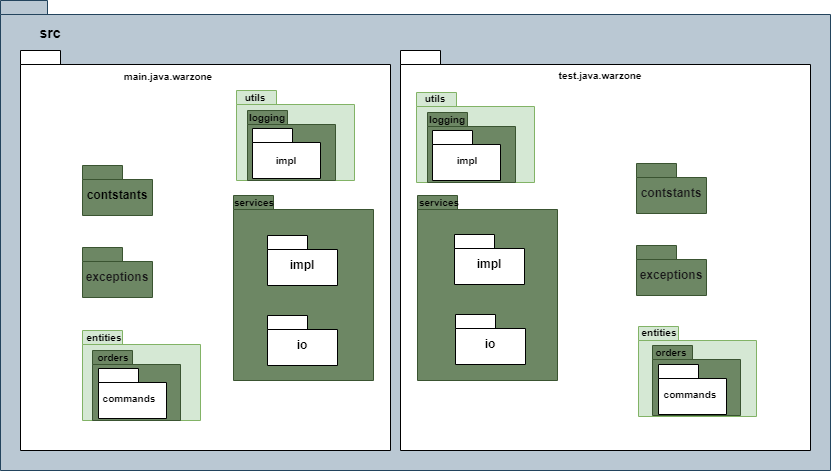

The diagram above was exported from draw.io. Its source (the exported page's mxGraphModel, read from the mxfile embedded in the PNG):
<mxGraphModel dx="1114" dy="616" grid="1" gridSize="10" guides="1" tooltips="1" connect="1" arrows="1" fold="1" page="1" pageScale="1" pageWidth="827" pageHeight="1169" math="0" shadow="0">
  <root>
    <mxCell id="0" />
    <mxCell id="1" parent="0" />
    <mxCell id="F4imv42MuFLbQDGUSFvz-1" value="entities" style="shape=folder;fontStyle=1;spacingTop=10;tabWidth=40;tabHeight=14;tabPosition=left;html=1;whiteSpace=wrap;" vertex="1" parent="1">
      <mxGeometry x="262" y="465" width="100" height="70" as="geometry" />
    </mxCell>
    <mxCell id="F4imv42MuFLbQDGUSFvz-2" value="" style="shape=folder;fontStyle=1;spacingTop=10;tabWidth=40;tabHeight=14;tabPosition=left;html=1;whiteSpace=wrap;fillColor=#bac8d3;strokeColor=#23445d;" vertex="1" parent="1">
      <mxGeometry y="160" width="830" height="470" as="geometry" />
    </mxCell>
    <mxCell id="F4imv42MuFLbQDGUSFvz-3" value="" style="shape=folder;fontStyle=1;spacingTop=10;tabWidth=40;tabHeight=14;tabPosition=left;html=1;whiteSpace=wrap;" vertex="1" parent="1">
      <mxGeometry x="20" y="210" width="370" height="400" as="geometry" />
    </mxCell>
    <mxCell id="F4imv42MuFLbQDGUSFvz-4" value="" style="shape=folder;fontStyle=1;spacingTop=10;tabWidth=40;tabHeight=14;tabPosition=left;html=1;whiteSpace=wrap;" vertex="1" parent="1">
      <mxGeometry x="400" y="210" width="410" height="400" as="geometry" />
    </mxCell>
    <mxCell id="F4imv42MuFLbQDGUSFvz-5" value="&lt;font color=&quot;#000000&quot;&gt;contstants&lt;/font&gt;" style="shape=folder;fontStyle=1;spacingTop=10;tabWidth=40;tabHeight=14;tabPosition=left;html=1;whiteSpace=wrap;fillColor=#6d8764;strokeColor=#3A5431;fontColor=#ffffff;" vertex="1" parent="1">
      <mxGeometry x="82" y="325" width="70" height="50" as="geometry" />
    </mxCell>
    <mxCell id="F4imv42MuFLbQDGUSFvz-6" value="" style="shape=folder;fontStyle=1;spacingTop=10;tabWidth=40;tabHeight=14;tabPosition=left;html=1;whiteSpace=wrap;fillColor=#d5e8d4;strokeColor=#82b366;" vertex="1" parent="1">
      <mxGeometry x="82" y="490" width="118" height="90" as="geometry" />
    </mxCell>
    <mxCell id="F4imv42MuFLbQDGUSFvz-7" value="&lt;font color=&quot;#1a1a1a&quot;&gt;exceptions&lt;/font&gt;" style="shape=folder;fontStyle=1;spacingTop=10;tabWidth=40;tabHeight=14;tabPosition=left;html=1;whiteSpace=wrap;fillColor=#6d8764;strokeColor=#3A5431;fontColor=#ffffff;" vertex="1" parent="1">
      <mxGeometry x="82" y="407" width="70" height="50" as="geometry" />
    </mxCell>
    <mxCell id="F4imv42MuFLbQDGUSFvz-9" value="" style="shape=folder;fontStyle=1;spacingTop=10;tabWidth=40;tabHeight=14;tabPosition=left;html=1;whiteSpace=wrap;fillColor=#6d8764;strokeColor=#3A5431;fontColor=#ffffff;" vertex="1" parent="1">
      <mxGeometry x="233" y="355" width="140" height="185" as="geometry" />
    </mxCell>
    <mxCell id="F4imv42MuFLbQDGUSFvz-10" value="io" style="shape=folder;fontStyle=1;spacingTop=10;tabWidth=40;tabHeight=14;tabPosition=left;html=1;whiteSpace=wrap;" vertex="1" parent="1">
      <mxGeometry x="267" y="475" width="70" height="50" as="geometry" />
    </mxCell>
    <mxCell id="F4imv42MuFLbQDGUSFvz-11" value="impl" style="shape=folder;fontStyle=1;spacingTop=10;tabWidth=40;tabHeight=14;tabPosition=left;html=1;whiteSpace=wrap;" vertex="1" parent="1">
      <mxGeometry x="267" y="395" width="70" height="50" as="geometry" />
    </mxCell>
    <mxCell id="F4imv42MuFLbQDGUSFvz-12" value="&lt;b&gt;&lt;font style=&quot;font-size: 10px;&quot;&gt;services&lt;/font&gt;&lt;/b&gt;" style="text;html=1;align=center;verticalAlign=middle;whiteSpace=wrap;rounded=0;" vertex="1" parent="1">
      <mxGeometry x="224" y="347" width="60" height="30" as="geometry" />
    </mxCell>
    <mxCell id="F4imv42MuFLbQDGUSFvz-13" value="&lt;font style=&quot;font-size: 10px;&quot;&gt;&lt;b&gt;main.java.warzone&lt;/b&gt;&lt;/font&gt;" style="text;html=1;align=center;verticalAlign=middle;whiteSpace=wrap;rounded=0;" vertex="1" parent="1">
      <mxGeometry x="138" y="221" width="60" height="30" as="geometry" />
    </mxCell>
    <mxCell id="F4imv42MuFLbQDGUSFvz-14" value="&lt;font style=&quot;font-size: 10px;&quot;&gt;&lt;b&gt;test.java.warzone&lt;/b&gt;&lt;/font&gt;" style="text;html=1;align=center;verticalAlign=middle;whiteSpace=wrap;rounded=0;" vertex="1" parent="1">
      <mxGeometry x="570" y="220" width="60" height="30" as="geometry" />
    </mxCell>
    <mxCell id="F4imv42MuFLbQDGUSFvz-15" value="" style="shape=folder;fontStyle=1;spacingTop=10;tabWidth=40;tabHeight=14;tabPosition=left;html=1;whiteSpace=wrap;fillColor=#6d8764;strokeColor=#3A5431;fontColor=#ffffff;" vertex="1" parent="1">
      <mxGeometry x="417" y="355" width="140" height="185" as="geometry" />
    </mxCell>
    <mxCell id="F4imv42MuFLbQDGUSFvz-16" value="io" style="shape=folder;fontStyle=1;spacingTop=10;tabWidth=40;tabHeight=14;tabPosition=left;html=1;whiteSpace=wrap;" vertex="1" parent="1">
      <mxGeometry x="455" y="474" width="70" height="50" as="geometry" />
    </mxCell>
    <mxCell id="F4imv42MuFLbQDGUSFvz-17" value="impl" style="shape=folder;fontStyle=1;spacingTop=10;tabWidth=40;tabHeight=14;tabPosition=left;html=1;whiteSpace=wrap;" vertex="1" parent="1">
      <mxGeometry x="454" y="394" width="70" height="50" as="geometry" />
    </mxCell>
    <mxCell id="F4imv42MuFLbQDGUSFvz-18" value="&lt;b&gt;&lt;font style=&quot;font-size: 10px;&quot;&gt;services&lt;/font&gt;&lt;/b&gt;" style="text;html=1;align=center;verticalAlign=middle;whiteSpace=wrap;rounded=0;" vertex="1" parent="1">
      <mxGeometry x="409" y="347" width="60" height="30" as="geometry" />
    </mxCell>
    <mxCell id="F4imv42MuFLbQDGUSFvz-19" value="&lt;font color=&quot;#1a1a1a&quot;&gt;contstants&lt;/font&gt;" style="shape=folder;fontStyle=1;spacingTop=10;tabWidth=40;tabHeight=14;tabPosition=left;html=1;whiteSpace=wrap;fillColor=#6d8764;strokeColor=#3A5431;fontColor=#ffffff;" vertex="1" parent="1">
      <mxGeometry x="636" y="323" width="70" height="50" as="geometry" />
    </mxCell>
    <mxCell id="F4imv42MuFLbQDGUSFvz-21" value="&lt;font color=&quot;#1a1a1a&quot;&gt;exceptions&lt;/font&gt;" style="shape=folder;fontStyle=1;spacingTop=10;tabWidth=40;tabHeight=14;tabPosition=left;html=1;whiteSpace=wrap;fillColor=#6d8764;strokeColor=#3A5431;fontColor=#ffffff;" vertex="1" parent="1">
      <mxGeometry x="636" y="405" width="70" height="50" as="geometry" />
    </mxCell>
    <mxCell id="F4imv42MuFLbQDGUSFvz-23" value="&lt;b style=&quot;&quot;&gt;&lt;font style=&quot;font-size: 14px;&quot;&gt;src&lt;/font&gt;&lt;/b&gt;" style="text;html=1;align=center;verticalAlign=middle;whiteSpace=wrap;rounded=0;" vertex="1" parent="1">
      <mxGeometry x="20" y="178" width="60" height="30" as="geometry" />
    </mxCell>
    <mxCell id="F4imv42MuFLbQDGUSFvz-24" value="" style="shape=folder;fontStyle=1;spacingTop=10;tabWidth=40;tabHeight=14;tabPosition=left;html=1;whiteSpace=wrap;fillColor=#d5e8d4;strokeColor=#82b366;gradientColor=#97d077;" vertex="1" parent="1">
      <mxGeometry x="110" y="525" width="70" height="45" as="geometry" />
    </mxCell>
    <mxCell id="F4imv42MuFLbQDGUSFvz-25" value="" style="shape=folder;fontStyle=1;spacingTop=10;tabWidth=40;tabHeight=14;tabPosition=left;html=1;whiteSpace=wrap;fillColor=#6d8764;strokeColor=#3A5431;fontColor=#ffffff;" vertex="1" parent="1">
      <mxGeometry x="92" y="510" width="88" height="70" as="geometry" />
    </mxCell>
    <mxCell id="F4imv42MuFLbQDGUSFvz-26" value="" style="shape=folder;fontStyle=1;spacingTop=10;tabWidth=40;tabHeight=14;tabPosition=left;html=1;whiteSpace=wrap;" vertex="1" parent="1">
      <mxGeometry x="98" y="528" width="68" height="50" as="geometry" />
    </mxCell>
    <mxCell id="F4imv42MuFLbQDGUSFvz-27" value="&lt;b style=&quot;border-color: var(--border-color);&quot;&gt;&lt;font style=&quot;border-color: var(--border-color); font-size: 10px;&quot;&gt;entities&lt;/font&gt;&lt;/b&gt;" style="text;html=1;align=center;verticalAlign=middle;whiteSpace=wrap;rounded=0;" vertex="1" parent="1">
      <mxGeometry x="74" y="482" width="60" height="30" as="geometry" />
    </mxCell>
    <mxCell id="F4imv42MuFLbQDGUSFvz-28" value="&lt;b&gt;&lt;font style=&quot;font-size: 10px;&quot;&gt;orders&lt;/font&gt;&lt;/b&gt;" style="text;html=1;align=center;verticalAlign=middle;whiteSpace=wrap;rounded=0;" vertex="1" parent="1">
      <mxGeometry x="83" y="500" width="60" height="34" as="geometry" />
    </mxCell>
    <mxCell id="F4imv42MuFLbQDGUSFvz-29" value="&lt;b&gt;&lt;font style=&quot;font-size: 10px;&quot;&gt;commands&lt;/font&gt;&lt;/b&gt;" style="text;html=1;align=center;verticalAlign=middle;whiteSpace=wrap;rounded=0;" vertex="1" parent="1">
      <mxGeometry x="99" y="543" width="60" height="30" as="geometry" />
    </mxCell>
    <mxCell id="F4imv42MuFLbQDGUSFvz-36" value="" style="shape=folder;fontStyle=1;spacingTop=10;tabWidth=40;tabHeight=14;tabPosition=left;html=1;whiteSpace=wrap;fillColor=#d5e8d4;strokeColor=#82b366;" vertex="1" parent="1">
      <mxGeometry x="638" y="486" width="118" height="90" as="geometry" />
    </mxCell>
    <mxCell id="F4imv42MuFLbQDGUSFvz-37" value="" style="shape=folder;fontStyle=1;spacingTop=10;tabWidth=40;tabHeight=14;tabPosition=left;html=1;whiteSpace=wrap;fillColor=#6d8764;strokeColor=#3A5431;fontColor=#ffffff;" vertex="1" parent="1">
      <mxGeometry x="652" y="505" width="88" height="70" as="geometry" />
    </mxCell>
    <mxCell id="F4imv42MuFLbQDGUSFvz-39" value="" style="shape=folder;fontStyle=1;spacingTop=10;tabWidth=40;tabHeight=14;tabPosition=left;html=1;whiteSpace=wrap;" vertex="1" parent="1">
      <mxGeometry x="658" y="524" width="68" height="50" as="geometry" />
    </mxCell>
    <mxCell id="F4imv42MuFLbQDGUSFvz-40" value="&lt;b&gt;&lt;font style=&quot;font-size: 10px;&quot;&gt;orders&lt;/font&gt;&lt;/b&gt;" style="text;html=1;align=center;verticalAlign=middle;whiteSpace=wrap;rounded=0;" vertex="1" parent="1">
      <mxGeometry x="641" y="495" width="60" height="34" as="geometry" />
    </mxCell>
    <mxCell id="F4imv42MuFLbQDGUSFvz-41" value="&lt;b&gt;&lt;font style=&quot;font-size: 10px;&quot;&gt;commands&lt;/font&gt;&lt;/b&gt;" style="text;html=1;align=center;verticalAlign=middle;whiteSpace=wrap;rounded=0;" vertex="1" parent="1">
      <mxGeometry x="660" y="539" width="60" height="30" as="geometry" />
    </mxCell>
    <mxCell id="F4imv42MuFLbQDGUSFvz-42" value="&lt;font style=&quot;font-size: 10px;&quot;&gt;&lt;b&gt;entities&lt;/b&gt;&lt;/font&gt;" style="text;html=1;align=center;verticalAlign=middle;whiteSpace=wrap;rounded=0;" vertex="1" parent="1">
      <mxGeometry x="629" y="477" width="60" height="30" as="geometry" />
    </mxCell>
    <mxCell id="F4imv42MuFLbQDGUSFvz-43" value="" style="shape=folder;fontStyle=1;spacingTop=10;tabWidth=40;tabHeight=14;tabPosition=left;html=1;whiteSpace=wrap;fillColor=#d5e8d4;strokeColor=#82b366;" vertex="1" parent="1">
      <mxGeometry x="416" y="252" width="118" height="90" as="geometry" />
    </mxCell>
    <mxCell id="F4imv42MuFLbQDGUSFvz-44" value="" style="shape=folder;fontStyle=1;spacingTop=10;tabWidth=40;tabHeight=14;tabPosition=left;html=1;whiteSpace=wrap;fillColor=#d5e8d4;strokeColor=#82b366;" vertex="1" parent="1">
      <mxGeometry x="236" y="250" width="118" height="90" as="geometry" />
    </mxCell>
    <mxCell id="F4imv42MuFLbQDGUSFvz-45" value="" style="shape=folder;fontStyle=1;spacingTop=10;tabWidth=40;tabHeight=14;tabPosition=left;html=1;whiteSpace=wrap;fillColor=#6d8764;strokeColor=#3A5431;fontColor=#ffffff;" vertex="1" parent="1">
      <mxGeometry x="247" y="270" width="88" height="70" as="geometry" />
    </mxCell>
    <mxCell id="F4imv42MuFLbQDGUSFvz-46" value="" style="shape=folder;fontStyle=1;spacingTop=10;tabWidth=40;tabHeight=14;tabPosition=left;html=1;whiteSpace=wrap;fillColor=#6d8764;strokeColor=#3A5431;fontColor=#ffffff;" vertex="1" parent="1">
      <mxGeometry x="427" y="272" width="88" height="70" as="geometry" />
    </mxCell>
    <mxCell id="F4imv42MuFLbQDGUSFvz-47" value="" style="shape=folder;fontStyle=1;spacingTop=10;tabWidth=40;tabHeight=14;tabPosition=left;html=1;whiteSpace=wrap;" vertex="1" parent="1">
      <mxGeometry x="252" y="288" width="68" height="50" as="geometry" />
    </mxCell>
    <mxCell id="F4imv42MuFLbQDGUSFvz-48" value="" style="shape=folder;fontStyle=1;spacingTop=10;tabWidth=40;tabHeight=14;tabPosition=left;html=1;whiteSpace=wrap;" vertex="1" parent="1">
      <mxGeometry x="432" y="290" width="68" height="50" as="geometry" />
    </mxCell>
    <mxCell id="F4imv42MuFLbQDGUSFvz-49" value="&lt;font style=&quot;font-size: 10px;&quot;&gt;&lt;b&gt;utils&lt;/b&gt;&lt;/font&gt;" style="text;html=1;align=center;verticalAlign=middle;whiteSpace=wrap;rounded=0;" vertex="1" parent="1">
      <mxGeometry x="405" y="243" width="60" height="30" as="geometry" />
    </mxCell>
    <mxCell id="F4imv42MuFLbQDGUSFvz-50" value="&lt;font style=&quot;font-size: 10px;&quot;&gt;&lt;b&gt;utils&lt;/b&gt;&lt;/font&gt;" style="text;html=1;align=center;verticalAlign=middle;whiteSpace=wrap;rounded=0;" vertex="1" parent="1">
      <mxGeometry x="225" y="242" width="60" height="30" as="geometry" />
    </mxCell>
    <mxCell id="F4imv42MuFLbQDGUSFvz-51" value="&lt;b&gt;&lt;font style=&quot;font-size: 10px;&quot;&gt;logging&lt;/font&gt;&lt;/b&gt;" style="text;html=1;align=center;verticalAlign=middle;whiteSpace=wrap;rounded=0;" vertex="1" parent="1">
      <mxGeometry x="417" y="262" width="60" height="34" as="geometry" />
    </mxCell>
    <mxCell id="F4imv42MuFLbQDGUSFvz-52" value="&lt;b&gt;&lt;font style=&quot;font-size: 10px;&quot;&gt;logging&lt;/font&gt;&lt;/b&gt;" style="text;html=1;align=center;verticalAlign=middle;whiteSpace=wrap;rounded=0;" vertex="1" parent="1">
      <mxGeometry x="237" y="260" width="60" height="34" as="geometry" />
    </mxCell>
    <mxCell id="F4imv42MuFLbQDGUSFvz-53" value="&lt;b&gt;&lt;font style=&quot;font-size: 10px;&quot;&gt;impl&lt;/font&gt;&lt;/b&gt;" style="text;html=1;align=center;verticalAlign=middle;whiteSpace=wrap;rounded=0;" vertex="1" parent="1">
      <mxGeometry x="437" y="305" width="60" height="30" as="geometry" />
    </mxCell>
    <mxCell id="F4imv42MuFLbQDGUSFvz-54" value="&lt;b&gt;&lt;font style=&quot;font-size: 10px;&quot;&gt;impl&lt;/font&gt;&lt;/b&gt;" style="text;html=1;align=center;verticalAlign=middle;whiteSpace=wrap;rounded=0;" vertex="1" parent="1">
      <mxGeometry x="256" y="305" width="60" height="30" as="geometry" />
    </mxCell>
  </root>
</mxGraphModel>